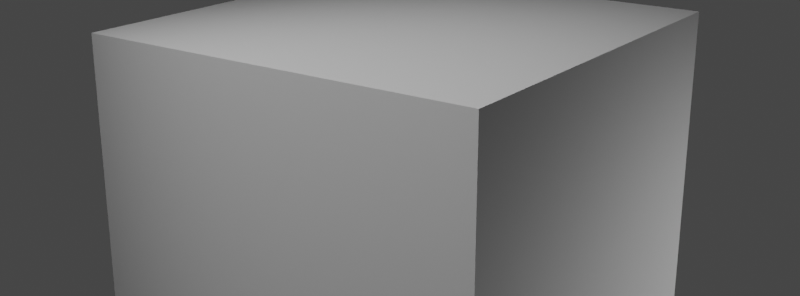 # Source: 5.blend  (saved by Blender 3.5.10; exported with 4.5.12 LTS)
import bpy
from mathutils import Matrix  # noqa: F401  (used for matrix-valued properties, if any)

bpy.ops.wm.read_factory_settings(use_empty=True)
scene = bpy.context.scene
scene.name = 'Scene'

# ---- collections
col_collection = bpy.data.collections.new('Collection'); scene.collection.children.link(col_collection)

# ---- world
world_world = bpy.data.worlds.new('World'); scene.world = world_world
world_world.use_nodes = True; world_world.node_tree.nodes.clear()
_N = world_world.node_tree.nodes; _L = world_world.node_tree.links
n0 = _N.new('ShaderNodeOutputWorld'); n0.name = 'World Output'; n0.location = (300, 300)
n1 = _N.new('ShaderNodeBackground'); n1.name = 'Background'; n1.location = (10, 300)
n1.inputs[0].default_value = (0.05088, 0.05088, 0.05088, 1.0)
_L.new(n1.outputs[0], n0.inputs[0])
n0.is_active_output = True
world_world.color = (0.05088, 0.05088, 0.05088)
world_world.use_sun_shadow = False
world_world.sun_shadow_jitter_overblur = 0.0

# ---- cameras
cam_camera = bpy.data.cameras.new('Camera')

# ---- lights
light_spot = bpy.data.lights.new('Spot', 'SPOT')
light_spot.transmission_factor = 0.0
light_spot.energy = 3000.0
light_spot.shadow_soft_size = 0.68
light_spot.shadow_maximum_resolution = 0.006
light_spot.use_absolute_resolution = True
light_spot.spot_blend = 1.0
light_spot.spot_size = 0.7191
light_spot_002 = bpy.data.lights.new('Spot.002', 'SPOT')
light_spot_002.transmission_factor = 0.0
light_spot_002.energy = 800.0
light_spot_002.shadow_soft_size = 0.68
light_spot_002.shadow_maximum_resolution = 0.006
light_spot_002.use_absolute_resolution = True
light_spot_002.spot_blend = 1.0
light_spot_002.spot_size = 1.012
light_spot_001 = bpy.data.lights.new('Spot.001', 'SPOT')
light_spot_001.transmission_factor = 0.0
light_spot_001.energy = 800.0
light_spot_001.shadow_soft_size = 0.68
light_spot_001.shadow_maximum_resolution = 0.006
light_spot_001.use_absolute_resolution = True
light_spot_001.spot_blend = 1.0
light_spot_001.spot_size = 1.012

# ---- meshes
me_cube_005 = bpy.data.meshes.new('Cube.005')
me_cube_005.from_pydata([(-0.5, -0.5, -0.5), (-0.5, -0.5, 0.5), (-0.5, 0.5, -0.5), (-0.5, 0.5, 0.5), (0.5, -0.5, -0.5), (0.5, -0.5, 0.5), (0.5, 0.5, -0.5), (0.5, 0.5, 0.5)], [], [(0, 1, 3, 2), (2, 3, 7, 6), (6, 7, 5, 4), (4, 5, 1, 0), (2, 6, 4, 0), (7, 3, 1, 5)])
_uv = me_cube_005.uv_layers.new(name='UVMap')
_uv.uv.foreach_set('vector', [0.375, 0.0, 0.625, 0.0, 0.625, 0.25, 0.375, 0.25, 0.375, 0.25, 0.625, 0.25, 0.625, 0.5, 0.375, 0.5, 0.375, 0.5, 0.625, 0.5, 0.625, 0.75, 0.375, 0.75, 0.375, 0.75, 0.625, 0.75, 0.625, 1.0, 0.375, 1.0, 0.125, 0.5, 0.375, 0.5, 0.375, 0.75, 0.125, 0.75, 0.625, 0.5, 0.875, 0.5, 0.875, 0.75, 0.625, 0.75])
me_cube_005.update()

# ---- objects
ob_spot = bpy.data.objects.new('Spot', light_spot)
ob_camera = bpy.data.objects.new('Camera', cam_camera)
ob_cameratarget = bpy.data.objects.new('CameraTarget', None)
ob_cameratargetdof = bpy.data.objects.new('CameraTargetDof', None)
ob_spot_001 = bpy.data.objects.new('Spot.001', light_spot_002)
ob_content = bpy.data.objects.new('Content', me_cube_005)
ob_spot_002 = bpy.data.objects.new('Spot.002', light_spot_001)

# ---- transforms, parenting, visibility, modifiers, constraints
ob_spot.location = (-1.534, -7.23, 11.8)
ob_spot.rotation_euler = (0.4783, 0.2304, -0.857)
ob_spot.scale = (1.116, 1.116, 1.116)
ob_camera.location = (5.985, -8.559, 4.319)
ob_camera.rotation_euler = (1.571, -0.0, 0.0)
_c = ob_camera.constraints.new('TRACK_TO'); _c.name = 'Track To'
_c.target = ob_cameratarget
ob_cameratarget.location = (0.2998, -0.62, 1.017)
ob_cameratargetdof.location = (1.871, -1.698, 0.9178)
ob_spot_001.location = (8.266, 5.73, -1.411)
ob_spot_001.rotation_euler = (-1.596, 1.863e-09, -1.014)
ob_spot_001.scale = (1.116, 1.116, 1.116)
ob_content.location = (-0.004988, -0.0594, -4.063e-08)
ob_content.scale = (4.141, 4.141, 4.141)
ob_spot_002.location = (-6.658, -0.7167, -1.808)
ob_spot_002.rotation_euler = (-1.596, 1.917e-05, 1.621)
ob_spot_002.scale = (1.116, 1.116, 1.116)

# ---- collection membership
col_collection.objects.link(ob_spot)
col_collection.objects.link(ob_camera)
col_collection.objects.link(ob_cameratarget)
col_collection.objects.link(ob_cameratargetdof)
col_collection.objects.link(ob_spot_001)
col_collection.objects.link(ob_content)
col_collection.objects.link(ob_spot_002)

# ---- scene / render settings (as saved in the file)
scene.camera = ob_camera
scene.frame_start = 1; scene.frame_end = 250; scene.frame_set(105)
scene.render.engine = 'BLENDER_EEVEE_NEXT'
scene.render.resolution_x = 2914
scene.render.fps = 30
scene.cycles.sampling_pattern = 'TABULATED_SOBOL'
scene.cycles.use_light_tree = False
scene.view_settings.view_transform = 'Filmic'
bpy.context.view_layer.update()
